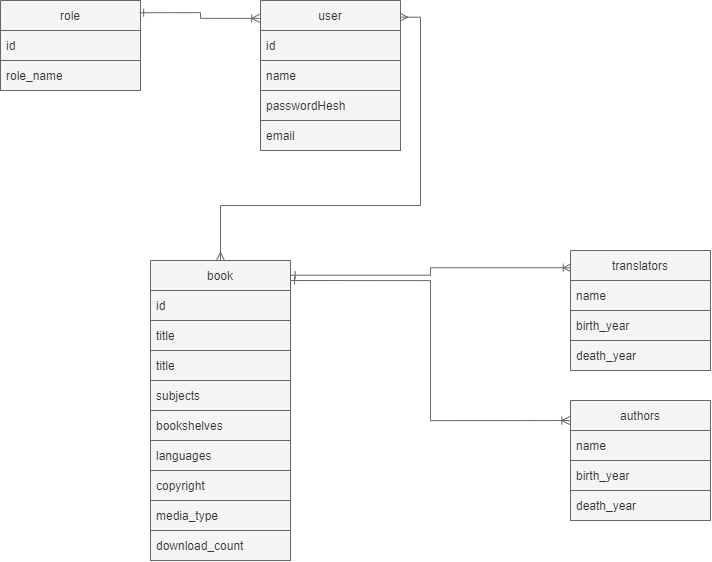

The diagram above was exported from draw.io. Its source (the exported page's mxGraphModel, read from the mxfile embedded in the PNG):
<mxGraphModel dx="460" dy="1643" grid="1" gridSize="10" guides="1" tooltips="1" connect="1" arrows="1" fold="1" page="1" pageScale="1" pageWidth="850" pageHeight="1100" math="0" shadow="0">
  <root>
    <mxCell id="0" />
    <mxCell id="1" parent="0" />
    <mxCell id="GXfs2ezERnC6WFJUmtco-1" value="role" style="swimlane;fontStyle=0;childLayout=stackLayout;horizontal=1;startSize=30;horizontalStack=0;resizeParent=1;resizeParentMax=0;resizeLast=0;collapsible=1;marginBottom=0;strokeColor=#666666;fillColor=#f5f5f5;fontColor=#333333;" parent="1" vertex="1">
      <mxGeometry x="130" y="100" width="140" height="90" as="geometry" />
    </mxCell>
    <mxCell id="GXfs2ezERnC6WFJUmtco-2" value="id" style="text;strokeColor=#666666;fillColor=#f5f5f5;align=left;verticalAlign=middle;spacingLeft=4;spacingRight=4;overflow=hidden;points=[[0,0.5],[1,0.5]];portConstraint=eastwest;rotatable=0;fontColor=#333333;" parent="GXfs2ezERnC6WFJUmtco-1" vertex="1">
      <mxGeometry y="30" width="140" height="30" as="geometry" />
    </mxCell>
    <mxCell id="GXfs2ezERnC6WFJUmtco-3" value="role_name" style="text;strokeColor=#666666;fillColor=#f5f5f5;align=left;verticalAlign=middle;spacingLeft=4;spacingRight=4;overflow=hidden;points=[[0,0.5],[1,0.5]];portConstraint=eastwest;rotatable=0;fontColor=#333333;" parent="GXfs2ezERnC6WFJUmtco-1" vertex="1">
      <mxGeometry y="60" width="140" height="30" as="geometry" />
    </mxCell>
    <mxCell id="GXfs2ezERnC6WFJUmtco-38" style="edgeStyle=orthogonalEdgeStyle;rounded=0;orthogonalLoop=1;jettySize=auto;html=1;entryX=0.5;entryY=0;entryDx=0;entryDy=0;startArrow=ERmany;startFill=0;endArrow=ERmany;endFill=0;exitX=0.994;exitY=0.111;exitDx=0;exitDy=0;exitPerimeter=0;fillColor=#f5f5f5;strokeColor=#666666;" parent="1" source="GXfs2ezERnC6WFJUmtco-4" target="GXfs2ezERnC6WFJUmtco-10" edge="1">
      <mxGeometry relative="1" as="geometry" />
    </mxCell>
    <mxCell id="GXfs2ezERnC6WFJUmtco-4" value="user" style="swimlane;fontStyle=0;childLayout=stackLayout;horizontal=1;startSize=30;horizontalStack=0;resizeParent=1;resizeParentMax=0;resizeLast=0;collapsible=1;marginBottom=0;strokeColor=#666666;fillColor=#f5f5f5;fontColor=#333333;" parent="1" vertex="1">
      <mxGeometry x="390" y="100" width="140" height="150" as="geometry" />
    </mxCell>
    <mxCell id="GXfs2ezERnC6WFJUmtco-5" value="id" style="text;strokeColor=#666666;fillColor=#f5f5f5;align=left;verticalAlign=middle;spacingLeft=4;spacingRight=4;overflow=hidden;points=[[0,0.5],[1,0.5]];portConstraint=eastwest;rotatable=0;fontColor=#333333;" parent="GXfs2ezERnC6WFJUmtco-4" vertex="1">
      <mxGeometry y="30" width="140" height="30" as="geometry" />
    </mxCell>
    <mxCell id="GXfs2ezERnC6WFJUmtco-6" value="name" style="text;strokeColor=#666666;fillColor=#f5f5f5;align=left;verticalAlign=middle;spacingLeft=4;spacingRight=4;overflow=hidden;points=[[0,0.5],[1,0.5]];portConstraint=eastwest;rotatable=0;fontColor=#333333;" parent="GXfs2ezERnC6WFJUmtco-4" vertex="1">
      <mxGeometry y="60" width="140" height="30" as="geometry" />
    </mxCell>
    <mxCell id="GXfs2ezERnC6WFJUmtco-7" value="passwordHesh" style="text;strokeColor=#666666;fillColor=#f5f5f5;align=left;verticalAlign=middle;spacingLeft=4;spacingRight=4;overflow=hidden;points=[[0,0.5],[1,0.5]];portConstraint=eastwest;rotatable=0;fontColor=#333333;" parent="GXfs2ezERnC6WFJUmtco-4" vertex="1">
      <mxGeometry y="90" width="140" height="30" as="geometry" />
    </mxCell>
    <mxCell id="GXfs2ezERnC6WFJUmtco-8" value="email" style="text;strokeColor=#666666;fillColor=#f5f5f5;align=left;verticalAlign=middle;spacingLeft=4;spacingRight=4;overflow=hidden;points=[[0,0.5],[1,0.5]];portConstraint=eastwest;rotatable=0;fontColor=#333333;" parent="GXfs2ezERnC6WFJUmtco-4" vertex="1">
      <mxGeometry y="120" width="140" height="30" as="geometry" />
    </mxCell>
    <mxCell id="GXfs2ezERnC6WFJUmtco-9" style="edgeStyle=orthogonalEdgeStyle;rounded=0;orthogonalLoop=1;jettySize=auto;html=1;entryX=0.005;entryY=0.144;entryDx=0;entryDy=0;entryPerimeter=0;startArrow=ERone;startFill=0;endArrow=ERoneToMany;endFill=0;exitX=1.005;exitY=0.049;exitDx=0;exitDy=0;exitPerimeter=0;fillColor=#f5f5f5;strokeColor=#666666;" parent="1" source="GXfs2ezERnC6WFJUmtco-10" target="GXfs2ezERnC6WFJUmtco-24" edge="1">
      <mxGeometry relative="1" as="geometry">
        <mxPoint x="440" y="370" as="sourcePoint" />
      </mxGeometry>
    </mxCell>
    <mxCell id="GXfs2ezERnC6WFJUmtco-10" value="book" style="swimlane;fontStyle=0;childLayout=stackLayout;horizontal=1;startSize=30;horizontalStack=0;resizeParent=1;resizeParentMax=0;resizeLast=0;collapsible=1;marginBottom=0;strokeColor=#666666;fillColor=#f5f5f5;fontColor=#333333;" parent="1" vertex="1">
      <mxGeometry x="280" y="360" width="140" height="300" as="geometry" />
    </mxCell>
    <mxCell id="GXfs2ezERnC6WFJUmtco-11" value="id" style="text;strokeColor=#666666;fillColor=#f5f5f5;align=left;verticalAlign=middle;spacingLeft=4;spacingRight=4;overflow=hidden;points=[[0,0.5],[1,0.5]];portConstraint=eastwest;rotatable=0;fontColor=#333333;" parent="GXfs2ezERnC6WFJUmtco-10" vertex="1">
      <mxGeometry y="30" width="140" height="30" as="geometry" />
    </mxCell>
    <mxCell id="GXfs2ezERnC6WFJUmtco-12" value="title" style="text;strokeColor=#666666;fillColor=#f5f5f5;align=left;verticalAlign=middle;spacingLeft=4;spacingRight=4;overflow=hidden;points=[[0,0.5],[1,0.5]];portConstraint=eastwest;rotatable=0;fontColor=#333333;" parent="GXfs2ezERnC6WFJUmtco-10" vertex="1">
      <mxGeometry y="60" width="140" height="30" as="geometry" />
    </mxCell>
    <mxCell id="GXfs2ezERnC6WFJUmtco-13" value="title" style="text;strokeColor=#666666;fillColor=#f5f5f5;align=left;verticalAlign=middle;spacingLeft=4;spacingRight=4;overflow=hidden;points=[[0,0.5],[1,0.5]];portConstraint=eastwest;rotatable=0;fontColor=#333333;" parent="GXfs2ezERnC6WFJUmtco-10" vertex="1">
      <mxGeometry y="90" width="140" height="30" as="geometry" />
    </mxCell>
    <mxCell id="GXfs2ezERnC6WFJUmtco-14" value="subjects" style="text;strokeColor=#666666;fillColor=#f5f5f5;align=left;verticalAlign=middle;spacingLeft=4;spacingRight=4;overflow=hidden;points=[[0,0.5],[1,0.5]];portConstraint=eastwest;rotatable=0;fontColor=#333333;" parent="GXfs2ezERnC6WFJUmtco-10" vertex="1">
      <mxGeometry y="120" width="140" height="30" as="geometry" />
    </mxCell>
    <mxCell id="GXfs2ezERnC6WFJUmtco-15" value="bookshelves" style="text;strokeColor=#666666;fillColor=#f5f5f5;align=left;verticalAlign=middle;spacingLeft=4;spacingRight=4;overflow=hidden;points=[[0,0.5],[1,0.5]];portConstraint=eastwest;rotatable=0;fontColor=#333333;" parent="GXfs2ezERnC6WFJUmtco-10" vertex="1">
      <mxGeometry y="150" width="140" height="30" as="geometry" />
    </mxCell>
    <mxCell id="GXfs2ezERnC6WFJUmtco-16" value="languages" style="text;strokeColor=#666666;fillColor=#f5f5f5;align=left;verticalAlign=middle;spacingLeft=4;spacingRight=4;overflow=hidden;points=[[0,0.5],[1,0.5]];portConstraint=eastwest;rotatable=0;fontColor=#333333;" parent="GXfs2ezERnC6WFJUmtco-10" vertex="1">
      <mxGeometry y="180" width="140" height="30" as="geometry" />
    </mxCell>
    <mxCell id="GXfs2ezERnC6WFJUmtco-17" value="copyright" style="text;strokeColor=#666666;fillColor=#f5f5f5;align=left;verticalAlign=middle;spacingLeft=4;spacingRight=4;overflow=hidden;points=[[0,0.5],[1,0.5]];portConstraint=eastwest;rotatable=0;fontColor=#333333;" parent="GXfs2ezERnC6WFJUmtco-10" vertex="1">
      <mxGeometry y="210" width="140" height="30" as="geometry" />
    </mxCell>
    <mxCell id="GXfs2ezERnC6WFJUmtco-18" value="media_type" style="text;strokeColor=#666666;fillColor=#f5f5f5;align=left;verticalAlign=middle;spacingLeft=4;spacingRight=4;overflow=hidden;points=[[0,0.5],[1,0.5]];portConstraint=eastwest;rotatable=0;fontColor=#333333;" parent="GXfs2ezERnC6WFJUmtco-10" vertex="1">
      <mxGeometry y="240" width="140" height="30" as="geometry" />
    </mxCell>
    <mxCell id="GXfs2ezERnC6WFJUmtco-19" value="download_count" style="text;strokeColor=#666666;fillColor=#f5f5f5;align=left;verticalAlign=middle;spacingLeft=4;spacingRight=4;overflow=hidden;points=[[0,0.5],[1,0.5]];portConstraint=eastwest;rotatable=0;fontColor=#333333;" parent="GXfs2ezERnC6WFJUmtco-10" vertex="1">
      <mxGeometry y="270" width="140" height="30" as="geometry" />
    </mxCell>
    <mxCell id="GXfs2ezERnC6WFJUmtco-20" value="authors" style="swimlane;fontStyle=0;childLayout=stackLayout;horizontal=1;startSize=30;horizontalStack=0;resizeParent=1;resizeParentMax=0;resizeLast=0;collapsible=1;marginBottom=0;strokeColor=#666666;fillColor=#f5f5f5;fontColor=#333333;" parent="1" vertex="1">
      <mxGeometry x="700" y="500" width="140" height="120" as="geometry" />
    </mxCell>
    <mxCell id="GXfs2ezERnC6WFJUmtco-21" value="name" style="text;strokeColor=#666666;fillColor=#f5f5f5;align=left;verticalAlign=middle;spacingLeft=4;spacingRight=4;overflow=hidden;points=[[0,0.5],[1,0.5]];portConstraint=eastwest;rotatable=0;fontColor=#333333;" parent="GXfs2ezERnC6WFJUmtco-20" vertex="1">
      <mxGeometry y="30" width="140" height="30" as="geometry" />
    </mxCell>
    <mxCell id="GXfs2ezERnC6WFJUmtco-22" value="birth_year" style="text;strokeColor=#666666;fillColor=#f5f5f5;align=left;verticalAlign=middle;spacingLeft=4;spacingRight=4;overflow=hidden;points=[[0,0.5],[1,0.5]];portConstraint=eastwest;rotatable=0;fontColor=#333333;" parent="GXfs2ezERnC6WFJUmtco-20" vertex="1">
      <mxGeometry y="60" width="140" height="30" as="geometry" />
    </mxCell>
    <mxCell id="GXfs2ezERnC6WFJUmtco-23" value="death_year" style="text;strokeColor=#666666;fillColor=#f5f5f5;align=left;verticalAlign=middle;spacingLeft=4;spacingRight=4;overflow=hidden;points=[[0,0.5],[1,0.5]];portConstraint=eastwest;rotatable=0;fontColor=#333333;" parent="GXfs2ezERnC6WFJUmtco-20" vertex="1">
      <mxGeometry y="90" width="140" height="30" as="geometry" />
    </mxCell>
    <mxCell id="GXfs2ezERnC6WFJUmtco-24" value="translators" style="swimlane;fontStyle=0;childLayout=stackLayout;horizontal=1;startSize=30;horizontalStack=0;resizeParent=1;resizeParentMax=0;resizeLast=0;collapsible=1;marginBottom=0;strokeColor=#666666;fillColor=#f5f5f5;fontColor=#333333;" parent="1" vertex="1">
      <mxGeometry x="700" y="350" width="140" height="120" as="geometry" />
    </mxCell>
    <mxCell id="GXfs2ezERnC6WFJUmtco-25" value="name" style="text;strokeColor=#666666;fillColor=#f5f5f5;align=left;verticalAlign=middle;spacingLeft=4;spacingRight=4;overflow=hidden;points=[[0,0.5],[1,0.5]];portConstraint=eastwest;rotatable=0;fontColor=#333333;" parent="GXfs2ezERnC6WFJUmtco-24" vertex="1">
      <mxGeometry y="30" width="140" height="30" as="geometry" />
    </mxCell>
    <mxCell id="GXfs2ezERnC6WFJUmtco-26" value="birth_year" style="text;strokeColor=#666666;fillColor=#f5f5f5;align=left;verticalAlign=middle;spacingLeft=4;spacingRight=4;overflow=hidden;points=[[0,0.5],[1,0.5]];portConstraint=eastwest;rotatable=0;fontColor=#333333;" parent="GXfs2ezERnC6WFJUmtco-24" vertex="1">
      <mxGeometry y="60" width="140" height="30" as="geometry" />
    </mxCell>
    <mxCell id="GXfs2ezERnC6WFJUmtco-27" value="death_year" style="text;strokeColor=#666666;fillColor=#f5f5f5;align=left;verticalAlign=middle;spacingLeft=4;spacingRight=4;overflow=hidden;points=[[0,0.5],[1,0.5]];portConstraint=eastwest;rotatable=0;fontColor=#333333;" parent="GXfs2ezERnC6WFJUmtco-24" vertex="1">
      <mxGeometry y="90" width="140" height="30" as="geometry" />
    </mxCell>
    <mxCell id="GXfs2ezERnC6WFJUmtco-37" style="edgeStyle=orthogonalEdgeStyle;rounded=0;orthogonalLoop=1;jettySize=auto;html=1;entryX=-0.005;entryY=0.167;entryDx=0;entryDy=0;entryPerimeter=0;startArrow=ERone;startFill=0;endArrow=ERoneToMany;endFill=0;fillColor=#f5f5f5;strokeColor=#666666;" parent="1" target="GXfs2ezERnC6WFJUmtco-20" edge="1">
      <mxGeometry relative="1" as="geometry">
        <mxPoint x="420" y="380" as="sourcePoint" />
      </mxGeometry>
    </mxCell>
    <mxCell id="GXfs2ezERnC6WFJUmtco-39" style="edgeStyle=orthogonalEdgeStyle;rounded=0;orthogonalLoop=1;jettySize=auto;html=1;entryX=0.994;entryY=0.136;entryDx=0;entryDy=0;entryPerimeter=0;startArrow=ERoneToMany;startFill=0;endArrow=ERone;endFill=0;exitX=-0.006;exitY=0.119;exitDx=0;exitDy=0;exitPerimeter=0;fillColor=#f5f5f5;strokeColor=#666666;" parent="1" source="GXfs2ezERnC6WFJUmtco-4" target="GXfs2ezERnC6WFJUmtco-1" edge="1">
      <mxGeometry relative="1" as="geometry" />
    </mxCell>
  </root>
</mxGraphModel>